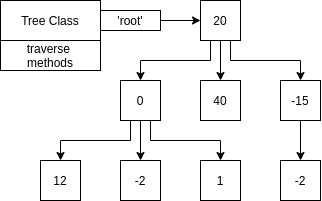

The diagram above was exported from draw.io. Its source (the exported page's mxGraphModel, read from the mxfile embedded in the PNG):
<mxGraphModel dx="931" dy="500" grid="1" gridSize="10" guides="1" tooltips="1" connect="1" arrows="1" fold="1" page="1" pageScale="1" pageWidth="850" pageHeight="1100" math="0" shadow="0">
  <root>
    <mxCell id="0" />
    <mxCell id="1" parent="0" />
    <mxCell id="0VScQFWv4DNAvdkYjl8C-45" style="edgeStyle=orthogonalEdgeStyle;rounded=0;orthogonalLoop=1;jettySize=auto;html=1;strokeColor=#000000;" edge="1" parent="1" source="0VScQFWv4DNAvdkYjl8C-36" target="0VScQFWv4DNAvdkYjl8C-38">
      <mxGeometry relative="1" as="geometry" />
    </mxCell>
    <mxCell id="0VScQFWv4DNAvdkYjl8C-47" style="edgeStyle=orthogonalEdgeStyle;rounded=0;orthogonalLoop=1;jettySize=auto;html=1;exitX=0.25;exitY=1;exitDx=0;exitDy=0;entryX=0.5;entryY=0;entryDx=0;entryDy=0;strokeColor=#000000;" edge="1" parent="1" source="0VScQFWv4DNAvdkYjl8C-36" target="0VScQFWv4DNAvdkYjl8C-37">
      <mxGeometry relative="1" as="geometry" />
    </mxCell>
    <mxCell id="0VScQFWv4DNAvdkYjl8C-48" style="edgeStyle=orthogonalEdgeStyle;rounded=0;orthogonalLoop=1;jettySize=auto;html=1;exitX=0.75;exitY=1;exitDx=0;exitDy=0;strokeColor=#000000;" edge="1" parent="1" source="0VScQFWv4DNAvdkYjl8C-36" target="0VScQFWv4DNAvdkYjl8C-39">
      <mxGeometry relative="1" as="geometry" />
    </mxCell>
    <mxCell id="0VScQFWv4DNAvdkYjl8C-36" value="20" style="rounded=0;whiteSpace=wrap;html=1;" vertex="1" parent="1">
      <mxGeometry x="240" y="40" width="40" height="40" as="geometry" />
    </mxCell>
    <mxCell id="0VScQFWv4DNAvdkYjl8C-49" style="edgeStyle=orthogonalEdgeStyle;rounded=0;orthogonalLoop=1;jettySize=auto;html=1;exitX=0.25;exitY=1;exitDx=0;exitDy=0;strokeColor=#000000;" edge="1" parent="1" source="0VScQFWv4DNAvdkYjl8C-37" target="0VScQFWv4DNAvdkYjl8C-40">
      <mxGeometry relative="1" as="geometry" />
    </mxCell>
    <mxCell id="0VScQFWv4DNAvdkYjl8C-50" style="edgeStyle=orthogonalEdgeStyle;rounded=0;orthogonalLoop=1;jettySize=auto;html=1;entryX=0.5;entryY=0;entryDx=0;entryDy=0;strokeColor=#000000;" edge="1" parent="1" source="0VScQFWv4DNAvdkYjl8C-37" target="0VScQFWv4DNAvdkYjl8C-41">
      <mxGeometry relative="1" as="geometry" />
    </mxCell>
    <mxCell id="0VScQFWv4DNAvdkYjl8C-51" style="edgeStyle=orthogonalEdgeStyle;rounded=0;orthogonalLoop=1;jettySize=auto;html=1;exitX=0.75;exitY=1;exitDx=0;exitDy=0;entryX=0.5;entryY=0;entryDx=0;entryDy=0;strokeColor=#000000;" edge="1" parent="1" source="0VScQFWv4DNAvdkYjl8C-37" target="0VScQFWv4DNAvdkYjl8C-42">
      <mxGeometry relative="1" as="geometry" />
    </mxCell>
    <mxCell id="0VScQFWv4DNAvdkYjl8C-37" value="0" style="rounded=0;whiteSpace=wrap;html=1;" vertex="1" parent="1">
      <mxGeometry x="160" y="120" width="40" height="40" as="geometry" />
    </mxCell>
    <mxCell id="0VScQFWv4DNAvdkYjl8C-38" value="40" style="rounded=0;whiteSpace=wrap;html=1;" vertex="1" parent="1">
      <mxGeometry x="240" y="120" width="40" height="40" as="geometry" />
    </mxCell>
    <mxCell id="0VScQFWv4DNAvdkYjl8C-52" style="edgeStyle=orthogonalEdgeStyle;rounded=0;orthogonalLoop=1;jettySize=auto;html=1;entryX=0.5;entryY=0;entryDx=0;entryDy=0;strokeColor=#000000;" edge="1" parent="1" source="0VScQFWv4DNAvdkYjl8C-39" target="0VScQFWv4DNAvdkYjl8C-43">
      <mxGeometry relative="1" as="geometry" />
    </mxCell>
    <mxCell id="0VScQFWv4DNAvdkYjl8C-39" value="-15" style="rounded=0;whiteSpace=wrap;html=1;" vertex="1" parent="1">
      <mxGeometry x="320" y="120" width="40" height="40" as="geometry" />
    </mxCell>
    <mxCell id="0VScQFWv4DNAvdkYjl8C-40" value="12" style="rounded=0;whiteSpace=wrap;html=1;" vertex="1" parent="1">
      <mxGeometry x="80" y="200" width="40" height="40" as="geometry" />
    </mxCell>
    <mxCell id="0VScQFWv4DNAvdkYjl8C-41" value="-2" style="rounded=0;whiteSpace=wrap;html=1;" vertex="1" parent="1">
      <mxGeometry x="160" y="200" width="40" height="40" as="geometry" />
    </mxCell>
    <mxCell id="0VScQFWv4DNAvdkYjl8C-42" value="1" style="rounded=0;whiteSpace=wrap;html=1;" vertex="1" parent="1">
      <mxGeometry x="240" y="200" width="40" height="40" as="geometry" />
    </mxCell>
    <mxCell id="0VScQFWv4DNAvdkYjl8C-43" value="-2" style="rounded=0;whiteSpace=wrap;html=1;" vertex="1" parent="1">
      <mxGeometry x="320" y="200" width="40" height="40" as="geometry" />
    </mxCell>
    <mxCell id="0VScQFWv4DNAvdkYjl8C-120" value="Tree Class" style="rounded=0;whiteSpace=wrap;html=1;" vertex="1" parent="1">
      <mxGeometry x="40" y="40" width="100" height="40" as="geometry" />
    </mxCell>
    <mxCell id="0VScQFWv4DNAvdkYjl8C-121" value="traverse &lt;br&gt;methods" style="rounded=0;whiteSpace=wrap;html=1;" vertex="1" parent="1">
      <mxGeometry x="40" y="80" width="100" height="30" as="geometry" />
    </mxCell>
    <mxCell id="0VScQFWv4DNAvdkYjl8C-123" style="edgeStyle=orthogonalEdgeStyle;rounded=0;orthogonalLoop=1;jettySize=auto;html=1;entryX=0;entryY=0.5;entryDx=0;entryDy=0;strokeColor=#000000;" edge="1" parent="1" source="0VScQFWv4DNAvdkYjl8C-122" target="0VScQFWv4DNAvdkYjl8C-36">
      <mxGeometry relative="1" as="geometry" />
    </mxCell>
    <mxCell id="0VScQFWv4DNAvdkYjl8C-122" value="'root'" style="rounded=0;whiteSpace=wrap;html=1;" vertex="1" parent="1">
      <mxGeometry x="140" y="50" width="60" height="20" as="geometry" />
    </mxCell>
  </root>
</mxGraphModel>